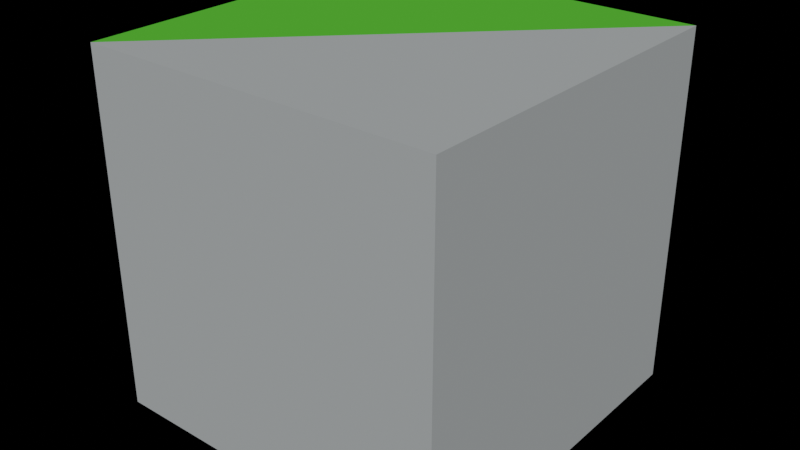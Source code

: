 # Source: skaly-les_rovina.blend  (saved by Blender 2.90.8; exported with 4.5.12 LTS)
import bpy
from mathutils import Matrix  # noqa: F401  (used for matrix-valued properties, if any)

bpy.ops.wm.read_factory_settings(use_empty=True)
scene = bpy.context.scene
scene.name = 'Scene'

# ---- collections
col_collection = bpy.data.collections.new('Collection'); scene.collection.children.link(col_collection)

# ---- materials (node trees are filled in below, after node groups)
mat_material = bpy.data.materials.new('Material')
mat_material.alpha_threshold = 0.0
mat_material.use_transparent_shadow = False
mat_material.line_color = (0.0, 0.0, 0.0, 1.0)
mat_material_001 = bpy.data.materials.new('Material.001')
mat_material_001.use_transparent_shadow = False

# ---- material node trees
mat_material.use_nodes = True; mat_material.node_tree.nodes.clear()
_N = mat_material.node_tree.nodes; _L = mat_material.node_tree.links
n0 = _N.new('ShaderNodeOutputMaterial'); n0.name = 'Material Output'; n0.location = (300, 300)
n1 = _N.new('ShaderNodeBsdfPrincipled'); n1.name = 'Principled BSDF'; n1.location = (10, 300)
n1.distribution = 'GGX'
n1.subsurface_method = 'BURLEY'
n1.inputs[0].default_value = (0.4233, 0.4508, 0.4564, 1.0)
n1.inputs[2].default_value = 1.0
n1.inputs[3].default_value = 1.45
n1.inputs[13].default_value = 0.0
n1.inputs[20].default_value = 0.0
n1.inputs[27].default_value = (0.0, 0.0, 0.0, 1.0)
n1.inputs[28].default_value = 1.0
_L.new(n1.outputs[0], n0.inputs[0])
n0.is_active_output = True
mat_material_001.use_nodes = True; mat_material_001.node_tree.nodes.clear()
_N = mat_material_001.node_tree.nodes; _L = mat_material_001.node_tree.links
n0 = _N.new('ShaderNodeBsdfPrincipled'); n0.name = 'Principled BSDF'; n0.location = (10, 300)
n0.distribution = 'GGX'
n0.subsurface_method = 'BURLEY'
n0.inputs[0].default_value = (0.08438, 0.5395, 0.02217, 1.0)
n0.inputs[2].default_value = 1.0
n0.inputs[3].default_value = 1.45
n0.inputs[20].default_value = 0.0
n0.inputs[27].default_value = (0.0, 0.0, 0.0, 1.0)
n0.inputs[28].default_value = 1.0
n1 = _N.new('ShaderNodeOutputMaterial'); n1.name = 'Material Output'; n1.location = (300, 300)
_L.new(n0.outputs[0], n1.inputs[0])
n1.is_active_output = True

# ---- world
world_world = bpy.data.worlds.new('World'); scene.world = world_world
world_world.use_nodes = True; world_world.node_tree.nodes.clear()
_N = world_world.node_tree.nodes; _L = world_world.node_tree.links
n0 = _N.new('ShaderNodeOutputWorld'); n0.name = 'World Output'; n0.location = (300, 300)
n1 = _N.new('ShaderNodeBackground'); n1.name = 'Background'; n1.location = (10, 300)
n1.inputs[0].default_value = (0.0, 0.0, 0.0, 1.0)
_L.new(n1.outputs[0], n0.inputs[0])
n0.is_active_output = True
world_world.color = (0.05088, 0.05088, 0.05088)
world_world.use_sun_shadow = False
world_world.sun_shadow_jitter_overblur = 0.0

# ---- meshes
me_cube = bpy.data.meshes.new('Cube')
me_cube.from_pydata([(1.0, 1.0, 1.0), (1.0, 1.0, -1.0), (1.0, -1.0, 1.0), (1.0, -1.0, -1.0), (-1.0, 1.0, 1.0), (-1.0, 1.0, -1.0), (-1.0, -1.0, 1.0), (-1.0, -1.0, -1.0)], [], [(3, 2, 6, 7), (7, 6, 4, 5), (1, 3, 7), (1, 0, 2, 3), (5, 4, 0, 1), (0, 4, 6), (2, 0, 6), (5, 1, 7)])
me_cube.polygons.foreach_set('material_index', [0, 1, 0, 0, 1, 1, 0, 1])
_uv = me_cube.uv_layers.new(name='UVMap')
_uv.uv.foreach_set('vector', [0.375, 0.75, 0.625, 0.75, 0.625, 1.0, 0.375, 1.0, 0.375, 0.0, 0.625, 0.0, 0.625, 0.25, 0.375, 0.25, 0.375, 0.5, 0.375, 0.75, 0.125, 0.75, 0.375, 0.5, 0.625, 0.5, 0.625, 0.75, 0.375, 0.75, 0.375, 0.25, 0.625, 0.25, 0.625, 0.5, 0.375, 0.5, 0.625, 0.5, 0.875, 0.5, 0.875, 0.75, 0.625, 0.75, 0.625, 0.5, 0.875, 0.75, 0.125, 0.5, 0.375, 0.5, 0.125, 0.75])
me_cube.materials.append(mat_material)
me_cube.materials.append(mat_material_001)
me_cube.use_remesh_preserve_volume = False
me_cube.use_remesh_preserve_attributes = False
me_cube.use_mirror_vertex_groups = False
me_cube.update()

# ---- objects
ob_cube = bpy.data.objects.new('Cube', me_cube)

# ---- transforms, parenting, visibility, modifiers, constraints
ob_cube.location = (0.0, 0.0, 0.0)
ob_cube.scale = (0.5, 0.5, 0.5)
ob_cube.lock_rotations_4d = False
ob_cube.empty_display_type = 'ARROWS'
ob_cube.lineart.crease_threshold = 0.0

# ---- collection membership
col_collection.objects.link(ob_cube)

# ---- scene / render settings (as saved in the file)
scene.frame_start = 1; scene.frame_end = 250; scene.frame_set(1)
scene.render.engine = 'BLENDER_EEVEE_NEXT'
scene.cycles.use_denoising = False
scene.cycles.samples = 128
scene.cycles.sampling_pattern = 'TABULATED_SOBOL'
scene.cycles.use_adaptive_sampling = False
scene.cycles.use_light_tree = False
scene.view_settings.view_transform = 'Filmic'
bpy.context.view_layer.update()

# ---- added for rendering (the .blend has no active camera and no usable light): camera, sun
cam_auto = bpy.data.cameras.new('AutoCamera')
cam_auto.lens = 50.0
cam_auto.sensor_width = 36.0
cam_auto.clip_end = 1000.0
ob_auto_camera = bpy.data.objects.new('AutoCamera', cam_auto)
scene.collection.objects.link(ob_auto_camera)
ob_auto_camera.location = (1.60254, -1.92304, 1.28203)
ob_auto_camera.rotation_euler = (1.09748, -7.21219e-08, 0.694738)
scene.camera = ob_auto_camera
light_auto_sun = bpy.data.lights.new('AutoSun', 'SUN')
light_auto_sun.energy = 3.0
light_auto_sun.angle = 0.0523599
ob_auto_sun = bpy.data.objects.new('AutoSun', light_auto_sun)
scene.collection.objects.link(ob_auto_sun)
ob_auto_sun.rotation_euler = (0.872665, 0.174533, 0.523599)
bpy.context.view_layer.update()
